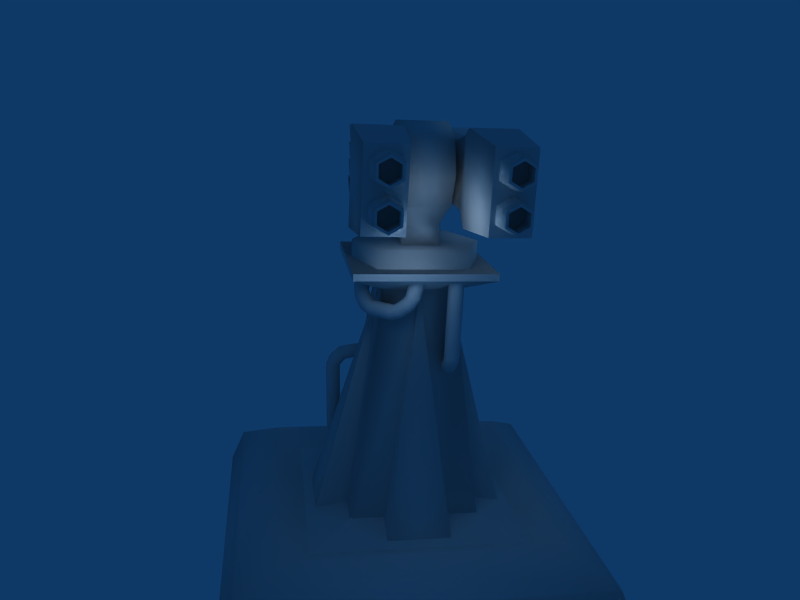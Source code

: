 # Source: mt1.blend  (saved by Blender 2.47.0; exported with 4.5.12 LTS)
import bpy
from mathutils import Matrix  # noqa: F401  (used for matrix-valued properties, if any)

bpy.ops.wm.read_factory_settings(use_empty=True)
scene = bpy.context.scene
scene.name = 'Scene'

# ---- collections
col_collection_1 = bpy.data.collections.new('Collection 1'); scene.collection.children.link(col_collection_1)
col_collection_10 = bpy.data.collections.new('Collection 10'); scene.collection.children.link(col_collection_10)

# ---- materials (node trees are filled in below, after node groups)
mat_material = bpy.data.materials.new('Material')
mat_material.alpha_threshold = 0.0
mat_material.roughness = 0.5
mat_material.line_color = (0.0, 0.0, 0.0, 1.0)

# ---- material node trees

# ---- world
world_world = bpy.data.worlds.new('World'); scene.world = world_world
world_world.color = (0.05656, 0.2208, 0.4)
world_world.use_sun_shadow = False
world_world.sun_shadow_jitter_overblur = 0.0
world_world.cycles.sampling_method = 'MANUAL'
world_world.cycles.sample_map_resolution = 256

# ---- cameras
cam_camera = bpy.data.cameras.new('Camera')
cam_camera.passepartout_alpha = 0.2
cam_camera.clip_end = 100.0
cam_camera.lens = 35.0
cam_camera.ortho_scale = 7.314
cam_camera.show_passepartout = False
cam_camera.show_safe_areas = True
cam_camera.dof.focus_distance = 0.0
cam_camera.dof.aperture_fstop = 128.0

# ---- lights
light_spot_001 = bpy.data.lights.new('Spot.001', 'POINT')
light_spot_001.transmission_factor = 0.0
light_spot_001.cutoff_distance = 30.0
light_spot_001.energy = 100.0
light_spot_001.shadow_buffer_clip_start = 1.001
light_spot_001.shadow_soft_size = 1.0
light_spot_001.shadow_maximum_resolution = 0.006
light_spot_001.use_absolute_resolution = True
light_spot_001.cycles.use_multiple_importance_sampling = False
light_spot = bpy.data.lights.new('Spot', 'POINT')
light_spot.transmission_factor = 0.0
light_spot.cutoff_distance = 30.0
light_spot.energy = 100.0
light_spot.shadow_buffer_clip_start = 1.001
light_spot.shadow_soft_size = 1.0
light_spot.shadow_maximum_resolution = 0.006
light_spot.use_absolute_resolution = True
light_spot.cycles.use_multiple_importance_sampling = False

# ---- meshes
me_cylinder_002 = bpy.data.meshes.new('Cylinder.002')
me_cylinder_002.from_pydata([(-1.608, 10.66, 16.89), (-1.608, 13.77, 14.38), (1.608, 13.77, 14.38), (1.608, 10.66, 16.89), (-1.658, 13.47, 17.14), (1.658, 13.47, 17.14), (-1.658, 15.74, 15.3), (-1.658, 16.37, 17.45), (-1.658, 15.3, 19.41), (-1.658, 13.16, 20.04), (-1.658, 11.2, 18.97), (-1.658, 10.57, 16.83), (-1.658, 11.63, 14.87), (-1.658, 13.78, 14.24), (1.658, 15.74, 15.3), (1.658, 16.37, 17.45), (1.658, 15.3, 19.41), (1.658, 13.16, 20.04), (1.658, 11.2, 18.97), (1.658, 10.57, 16.83), (1.658, 11.63, 14.87), (1.658, 13.78, 14.24), (-1.142, 10.37, 15.45), (-1.142, 12.93, 13.38), (1.142, 12.93, 13.38), (1.142, 10.37, 15.45), (1.228, 12.18, 12.26), (-1.228, 12.18, 12.26), (1.228, 9.425, 14.49), (-1.228, 9.425, 14.49), (2.854, 12.65, 10.36), (-2.854, 12.65, 10.36), (-4.117, 10.06, 12.45), (-2.854, 7.451, 14.55), (4.117, 10.06, 12.45), (2.854, 7.451, 14.55), (2.615, 8.415, 15.3), (4.117, 10.8, 13.37), (-2.615, 8.415, 15.3), (-4.117, 10.8, 13.37), (-2.615, 13.18, 11.46), (2.615, 13.18, 11.46)], [], [(0, 22, 25, 3), (22, 0, 1, 23), (23, 1, 2, 24), (24, 2, 3, 25), (14, 21, 13, 6), (15, 14, 6, 7), (16, 15, 7, 8), (17, 16, 8, 9), (18, 17, 9, 10), (19, 18, 10, 11), (20, 19, 11, 12), (21, 20, 12, 13), (4, 6, 13), (5, 21, 14), (4, 7, 6), (5, 14, 15), (4, 8, 7), (5, 15, 16), (4, 9, 8), (5, 16, 17), (4, 10, 9), (5, 17, 18), (4, 11, 10), (5, 18, 19), (4, 12, 11), (5, 19, 20), (4, 13, 12), (5, 20, 21), (28, 25, 22, 29), (29, 22, 23, 27), (27, 23, 24, 26), (26, 24, 25, 28), (41, 26, 28, 36), (40, 27, 26, 41), (38, 29, 27, 40), (36, 28, 29, 38), (38, 40, 39), (37, 41, 36), (41, 30, 31, 40), (38, 33, 35, 36), (39, 32, 33, 38), (41, 37, 34, 30), (40, 31, 32, 39), (37, 36, 35, 34)])
me_cylinder_002.polygons.foreach_set('use_smooth', [True] * 44)
me_cylinder_002.materials.append(mat_material)
me_cylinder_002.use_remesh_preserve_volume = False
me_cylinder_002.use_remesh_preserve_attributes = False
me_cylinder_002.use_mirror_vertex_groups = False
me_cylinder_002.update()
me_cylinder_001 = bpy.data.meshes.new('Cylinder.001')
me_cylinder_001.from_pydata([(4.103, 15.62, 14.6), (4.089, 16.49, 14.8), (2.306, 16.46, 14.81), (2.32, 15.59, 14.62), (4.108, 14.94, 13.72), (4.095, 15.81, 13.91), (2.311, 15.78, 13.92), (2.325, 14.91, 13.73), (4.092, 16.98, 16.37), (4.079, 17.85, 16.57), (2.295, 17.82, 16.58), (2.309, 16.95, 16.39), (4.098, 16.3, 15.49), (4.084, 17.17, 15.68), (2.301, 17.14, 15.69), (2.314, 16.27, 15.5), (4.112, 15.59, 15.76), (2.328, 15.56, 15.77), (4.106, 16.27, 16.64), (2.323, 16.23, 16.66), (4.118, 14.77, 14.7), (2.335, 14.74, 14.71), (4.117, 14.91, 14.87), (2.334, 14.88, 14.89), (4.108, 16.13, 16.47), (2.324, 16.1, 16.48), (4.113, 15.45, 15.58), (2.329, 15.42, 15.6), (1.874, 11.79, 22.19), (1.902, 8.241, 17.57), (4.814, 8.291, 17.55), (4.786, 11.84, 22.17), (4.123, 14.23, 13.99), (4.43, 10.47, 16.74), (4.408, 13.18, 20.27), (4.102, 16.81, 17.35), (2.179, 13.15, 20.29), (2.2, 10.43, 16.75), (2.339, 14.2, 14.0), (2.319, 16.78, 17.36), (0.9025, 13.94, 15.42), (0.8916, 15.32, 17.22), (0.8168, 13.38, 18.78), (0.8283, 11.93, 16.89), (4.64, 5.118, 20.61), (4.617, 8.055, 24.44), (2.228, 5.076, 20.63), (2.205, 8.014, 24.46)], [], [(1, 0, 3, 2), (0, 22, 23, 3), (22, 0, 1, 26), (26, 1, 2, 27), (27, 2, 3, 23), (7, 6, 5, 4), (38, 7, 4, 32), (32, 4, 5, 20), (20, 5, 6, 21), (21, 6, 7, 38), (11, 10, 9, 8), (19, 11, 8, 18), (18, 8, 9, 35), (35, 9, 10, 39), (39, 10, 11, 19), (15, 14, 13, 12), (17, 15, 12, 16), (16, 12, 13, 24), (24, 13, 14, 25), (25, 14, 15, 17), (27, 17, 16, 26), (26, 16, 24), (25, 19, 18, 24), (24, 18, 35), (32, 20, 22), (22, 20, 21, 23), (22, 26, 33), (32, 22, 33), (24, 35, 34), (26, 24, 34), (26, 34, 33), (34, 36, 28, 31), (37, 33, 30, 29), (33, 34, 31, 30), (37, 38, 32, 33), (36, 34, 35, 39), (28, 36, 37, 29), (39, 38, 40, 41), (37, 36, 42, 43), (36, 39, 41, 42), (38, 37, 43, 40), (42, 41, 40, 43), (30, 31, 45, 44), (29, 30, 44, 46), (31, 28, 47, 45), (28, 29, 46, 47), (47, 46, 44, 45)])
me_cylinder_001.polygons.foreach_set('use_smooth', [0, 0, 1, 0, 1, 0, 0, 1, 0, 1, 0, 0, 1, 0, 1, 0, 0, 1, 0, 1, 0, 0, 0, 1, 1, 0, 1, 1, 1, 1, 1, 0, 0, 1, 0, 0, 1, 1, 1, 1, 1, 0, 1, 0, 0, 1, 0])
me_cylinder_001.materials.append(mat_material)
me_cylinder_001.use_remesh_preserve_volume = False
me_cylinder_001.use_remesh_preserve_attributes = False
me_cylinder_001.use_mirror_vertex_groups = False
me_cylinder_001.update()
me_cylinder = bpy.data.meshes.new('Cylinder')
me_cylinder.from_pydata([(2.224, -9.749, -23.39), (2.224, -16.69, -17.78), (-6.695, -16.69, -17.78), (-6.695, -9.749, -23.39), (-0.005633, -0.9756, -8.977), (-4.465, -4.445, -6.175), (2.224, -11.48, -21.99), (2.224, -14.95, -19.18), (-0.005632, -2.71, -7.576), (4.454, -14.95, -19.18), (4.454, -11.48, -21.99), (-0.005632, -16.69, -17.78), (-4.465, -16.69, -17.78), (-2.235, -4.445, -6.175), (-6.695, -14.95, -19.18), (-6.695, -11.48, -21.99), (-4.465, -2.71, -7.576), (-0.005632, -9.749, -23.39), (-4.465, -9.749, -23.39), (-2.235, -0.9756, -8.977), (-4.465, -8.015, -24.79), (-0.005633, -8.015, -24.79), (-8.925, -11.48, -21.99), (-8.925, -14.95, -19.18), (-4.465, -18.42, -16.38), (-0.005632, -18.42, -16.38), (-0.005632, -4.445, -6.175), (-4.465, -0.9756, -8.977), (2.224, -5.479, -3.907), (2.224, -2.01, -6.709), (-6.695, -5.479, -3.907), (-2.235, -5.479, -3.907), (-6.695, -2.01, -6.709), (-6.695, 1.459, -9.511), (-2.235, 1.459, -9.511), (2.224, 1.459, -9.511), (2.224, -5.199, -3.56), (2.224, -1.729, -6.362), (-6.695, -5.199, -3.56), (-2.235, -5.199, -3.56), (-6.695, -1.729, -6.362), (-6.695, 1.74, -9.164), (-2.235, 1.74, -9.164), (2.224, 1.74, -9.164), (0.131, -7.715, -8.771), (0.2586, -7.887, -8.632), (0.2586, -8.086, -8.472), (0.131, -8.258, -8.333), (-0.08998, -8.357, -8.253), (-0.3452, -8.357, -8.253), (-0.5662, -8.258, -8.333), (-0.6938, -8.086, -8.472), (-0.6938, -7.887, -8.632), (-0.5662, -7.715, -8.771), (-0.3452, -7.616, -8.851), (-0.08998, -7.616, -8.851), (0.131, -4.567, -4.873), (0.2586, -4.739, -4.735), (0.2586, -4.937, -4.574), (0.131, -5.109, -4.435), (-0.08998, -5.208, -4.355), (-0.3452, -5.208, -4.355), (-0.5662, -5.109, -4.435), (-0.6938, -4.937, -4.574), (-0.6938, -4.739, -4.735), (-0.5662, -4.567, -4.873), (-0.3452, -4.468, -4.954), (-0.08998, -4.468, -4.954), (0.131, -7.773, -8.946), (0.2586, -7.991, -8.911), (0.2586, -8.243, -8.872), (0.131, -8.462, -8.838), (-0.08998, -8.588, -8.818), (-0.3452, -8.588, -8.818), (-0.5662, -8.462, -8.838), (-0.6938, -8.243, -8.872), (-0.6938, -7.991, -8.911), (-0.5662, -7.773, -8.946), (-0.3452, -7.647, -8.966), (-0.08998, -7.647, -8.966), (0.131, -7.725, -9.393), (0.2586, -7.932, -9.473), (0.2586, -8.17, -9.565), (0.131, -8.376, -9.644), (-0.08998, -8.495, -9.69), (-0.3452, -8.495, -9.69), (-0.5662, -8.376, -9.644), (-0.6938, -8.17, -9.565), (-0.6938, -7.932, -9.473), (-0.5662, -7.725, -9.393), (-0.3452, -7.606, -9.348), (-0.08998, -7.606, -9.348), (0.2586, -7.725, -9.927), (0.131, -7.519, -9.847), (0.2586, -7.963, -10.02), (0.131, -8.169, -10.1), (-0.08998, -8.288, -10.14), (-0.3452, -8.288, -10.14), (-0.5662, -8.169, -10.1), (-0.6938, -7.963, -10.02), (-0.6938, -7.725, -9.927), (-0.5662, -7.519, -9.847), (-0.3452, -7.4, -9.801), (-0.08998, -7.4, -9.801), (0.651, 0.6194, -10.28), (0.7813, 0.4007, -10.23), (0.7813, 0.1482, -10.16), (0.651, -0.07049, -10.11), (0.4254, -0.1968, -10.08), (0.1649, -0.1968, -10.08), (-0.06075, -0.07049, -10.11), (-0.191, 0.1482, -10.16), (-0.191, 0.4007, -10.23), (-0.06075, 0.6194, -10.28), (0.1649, 0.7457, -10.32), (0.4254, 0.7457, -10.32), (0.651, 0.8669, -9.308), (0.7813, 0.6482, -9.253), (0.7813, 0.3957, -9.189), (0.651, 0.177, -9.133), (0.4254, 0.05074, -9.101), (0.1649, 0.05074, -9.101), (-0.06075, 0.177, -9.133), (-0.191, 0.3957, -9.189), (-0.191, 0.6482, -9.253), (-0.06075, 0.8669, -9.308), (0.1649, 0.9932, -9.341), (0.4254, 0.9932, -9.34), (0.3803, 0.466, -10.89), (0.4931, 0.2313, -10.9), (0.4931, -0.02122, -10.83), (0.3803, -0.2239, -10.71), (0.185, -0.3224, -10.57), (-0.04066, -0.2904, -10.45), (-0.236, -0.1364, -10.37), (-0.3489, 0.09831, -10.36), (-0.3489, 0.3508, -10.43), (-0.236, 0.5535, -10.54), (-0.04066, 0.652, -10.69), (0.185, 0.62, -10.81), (-0.1959, 0.3243, -11.45), (-0.1307, 0.0779, -11.5), (-0.1307, -0.1746, -11.44), (-0.1959, -0.3656, -11.27), (-0.3087, -0.4438, -11.05), (-0.4389, -0.3883, -10.83), (-0.5517, -0.214, -10.67), (-0.6169, 0.03241, -10.62), (-0.6169, 0.2849, -10.69), (-0.5517, 0.4759, -10.85), (-0.4389, 0.5541, -11.07), (-0.3087, 0.4986, -11.29), (-0.8197, 0.2578, -11.71), (-0.8197, 0.007061, -11.78), (-0.8197, -0.2455, -11.72), (-0.8197, -0.4321, -11.53), (-0.8197, -0.5029, -11.28), (-0.8197, -0.4388, -11.03), (-0.8197, -0.2571, -10.84), (-0.8197, -0.0064, -10.77), (-0.8197, 0.2461, -10.84), (-0.8197, 0.4328, -11.02), (-0.8197, 0.5036, -11.27), (-0.8197, 0.4395, -11.52), (-1.599, 0.2578, -11.71), (-1.599, -0.2455, -11.72), (-1.599, -0.4321, -11.53), (-1.599, -0.2571, -10.84), (-1.599, -0.0064, -10.77), (-1.599, 0.2461, -10.84), (-1.599, 0.4328, -11.02), (-1.599, 0.5036, -11.27), (-1.599, 0.4395, -11.52), (-1.599, -0.4388, -11.03), (-1.599, -0.5029, -11.28), (-1.599, 0.007061, -11.78), (-2.377, 0.4395, -11.52), (-2.377, 0.5036, -11.27), (-2.377, 0.4328, -11.02), (-2.377, 0.2461, -10.84), (-2.377, -0.0064, -10.77), (-2.377, -0.2571, -10.84), (-2.377, -0.4388, -11.03), (-2.377, -0.5029, -11.28), (-2.377, -0.4321, -11.53), (-2.377, -0.2455, -11.72), (-2.377, 0.007061, -11.78), (-2.377, 0.2578, -11.71), (-2.888, 0.4986, -11.29), (-2.758, 0.5541, -11.07), (-2.645, 0.4759, -10.85), (-2.58, 0.2849, -10.69), (-2.58, 0.03241, -10.62), (-2.645, -0.214, -10.67), (-2.758, -0.3883, -10.83), (-2.888, -0.4438, -11.05), (-3.001, -0.3656, -11.27), (-3.066, -0.1746, -11.44), (-3.066, 0.0779, -11.5), (-3.001, 0.3243, -11.45), (-3.382, 0.62, -10.81), (-3.156, 0.652, -10.69), (-2.961, 0.5535, -10.54), (-2.848, 0.3508, -10.43), (-2.848, 0.09831, -10.36), (-2.961, -0.1364, -10.37), (-3.156, -0.2904, -10.45), (-3.382, -0.3224, -10.57), (-3.577, -0.2239, -10.71), (-3.69, -0.02122, -10.83), (-3.69, 0.2313, -10.9), (-3.577, 0.466, -10.89), (-3.623, 0.9932, -9.341), (-3.362, 0.9932, -9.341), (-3.136, 0.8669, -9.308), (-3.006, 0.6482, -9.253), (-3.006, 0.3957, -9.189), (-3.136, 0.177, -9.133), (-3.362, 0.05074, -9.101), (-3.623, 0.05074, -9.101), (-3.848, 0.177, -9.133), (-3.978, 0.3957, -9.189), (-3.978, 0.6482, -9.253), (-3.848, 0.8669, -9.308), (-3.623, 0.7457, -10.32), (-3.362, 0.7457, -10.32), (-3.136, 0.6194, -10.28), (-3.006, 0.4007, -10.23), (-3.006, 0.1482, -10.16), (-3.136, -0.07049, -10.11), (-3.362, -0.1968, -10.08), (-3.623, -0.1968, -10.08), (-3.848, -0.07049, -10.11), (-3.978, 0.1482, -10.16), (-3.978, 0.4007, -10.23), (-3.848, 0.6194, -10.28), (-2.853, -5.958, -4.957), (-2.621, -5.962, -5.076), (-2.467, -5.89, -5.274), (-2.434, -5.762, -5.498), (-2.529, -5.612, -5.689), (-2.727, -5.481, -5.795), (-2.976, -5.403, -5.788), (-3.208, -5.4, -5.669), (-3.361, -5.472, -5.471), (-3.395, -5.6, -5.247), (-3.3, -5.749, -5.056), (-3.101, -5.881, -4.95), (-2.58, -5.134, -4.447), (-2.348, -5.138, -4.565), (-2.195, -5.066, -4.763), (-2.161, -4.938, -4.988), (-2.256, -4.789, -5.179), (-2.455, -4.657, -5.285), (-2.703, -4.579, -5.278), (-2.935, -4.576, -5.159), (-3.089, -4.648, -4.961), (-3.122, -4.776, -4.737), (-3.027, -4.925, -4.546), (-2.829, -5.057, -4.44), (-3.228, -6.332, -5.384), (-3.027, -6.38, -5.542), (-2.873, -6.309, -5.74), (-2.809, -6.136, -5.924), (-2.85, -5.909, -6.046), (-2.987, -5.689, -6.072), (-3.182, -5.534, -5.995), (-3.383, -5.486, -5.836), (-3.536, -5.558, -5.638), (-3.601, -5.731, -5.454), (-3.559, -5.957, -5.333), (-3.423, -6.178, -5.307), (-3.823, -6.514, -5.91), (-3.671, -6.577, -6.112), (-3.517, -6.505, -6.31), (-3.404, -6.317, -6.451), (-3.36, -6.065, -6.497), (-3.398, -5.814, -6.436), (-3.508, -5.633, -6.283), (-3.66, -5.571, -6.081), (-3.813, -5.642, -5.883), (-3.927, -5.83, -5.743), (-3.97, -6.082, -5.697), (-3.932, -6.333, -5.758), (-4.371, -6.421, -6.301), (-4.273, -6.465, -6.539), (-4.12, -6.393, -6.737), (-3.952, -6.224, -6.842), (-3.814, -6.004, -6.827), (-3.744, -5.791, -6.695), (-3.759, -5.642, -6.481), (-3.857, -5.597, -6.244), (-4.01, -5.669, -6.046), (-4.178, -5.838, -5.941), (-4.316, -6.059, -5.956), (-4.387, -6.272, -6.088), (-4.867, -6.073, -6.856), (-4.407, -5.611, -7.144), (-4.337, -5.398, -7.012), (-4.98, -5.879, -6.405), (-4.909, -5.666, -6.273), (-4.772, -5.446, -6.258), (-4.603, -5.277, -6.363), (-4.45, -5.205, -6.561), (-4.353, -5.249, -6.799), (-4.545, -5.832, -7.159), (-4.713, -6.001, -7.054), (-4.964, -6.028, -6.618), (-5.573, -5.487, -6.722), (-5.503, -5.274, -6.59), (-5.365, -5.053, -6.575), (-5.197, -4.884, -6.68), (-5.043, -4.812, -6.878), (-4.946, -4.857, -7.116), (-4.93, -5.005, -7.329), (-5.001, -5.219, -7.461), (-5.138, -5.439, -7.476), (-5.307, -5.608, -7.371), (-5.46, -5.68, -7.173), (-5.557, -5.636, -6.936), (-5.897, -5.032, -6.808), (-5.737, -4.913, -6.641), (-5.521, -4.774, -6.595), (-5.308, -4.653, -6.683), (-5.155, -4.581, -6.881), (-5.102, -4.578, -7.136), (-5.165, -4.645, -7.38), (-5.325, -4.764, -7.547), (-5.54, -4.903, -7.593), (-5.753, -5.025, -7.505), (-5.907, -5.097, -7.307), (-5.959, -5.1, -7.052), (-6.14, -4.38, -6.759), (-5.932, -4.387, -6.601), (-5.676, -4.357, -6.564), (-5.44, -4.298, -6.656), (-5.287, -4.226, -6.854), (-5.257, -4.161, -7.104), (-5.36, -4.119, -7.34), (-5.567, -4.111, -7.498), (-5.823, -4.141, -7.536), (-6.06, -4.2, -7.443), (-6.213, -4.272, -7.245), (-6.242, -4.338, -6.995), (-5.912, -3.016, -6.088), (-5.713, -3.148, -5.982), (-5.465, -3.225, -5.989), (-5.233, -3.229, -6.107), (-5.08, -3.157, -6.305), (-5.046, -3.029, -6.53), (-5.141, -2.879, -6.721), (-5.34, -2.748, -6.827), (-5.588, -2.67, -6.82), (-5.82, -2.667, -6.701), (-5.973, -2.739, -6.503), (-6.007, -2.867, -6.279), (-6.184, -3.84, -6.598), (-5.986, -3.971, -6.492), (-5.737, -4.049, -6.499), (-5.505, -4.053, -6.618), (-5.352, -3.981, -6.816), (-5.318, -3.853, -7.04), (-5.414, -3.703, -7.231), (-5.612, -3.572, -7.337), (-5.861, -3.494, -7.33), (-6.093, -3.491, -7.211), (-6.246, -3.563, -7.013), (-6.28, -3.691, -6.789), (-5.753, -8.095, -19.14), (-5.728, -7.881, -19.28), (-5.766, -7.751, -19.49), (-5.856, -7.74, -19.73), (-5.975, -7.851, -19.93), (-6.091, -8.055, -20.03), (-6.173, -8.296, -20.01), (-6.198, -8.51, -19.87), (-6.16, -8.64, -19.66), (-6.069, -8.65, -19.42), (-5.834, -8.336, -19.12), (-5.95, -8.539, -19.22), (-6.204, -7.946, -18.99), (-6.179, -7.732, -19.13), (-6.217, -7.602, -19.34), (-6.307, -7.591, -19.58), (-6.427, -7.702, -19.78), (-6.542, -7.905, -19.88), (-6.624, -8.146, -19.86), (-6.649, -8.361, -19.72), (-6.611, -8.49, -19.51), (-6.521, -8.501, -19.27), (-6.401, -8.39, -19.07), (-6.286, -8.187, -18.97), (-6.484, -7.782, -18.78), (-6.459, -7.567, -18.92), (-6.544, -7.409, -19.1), (-6.718, -7.35, -19.28), (-6.934, -7.404, -19.4), (-7.133, -7.559, -19.44), (-7.262, -7.771, -19.39), (-7.287, -7.986, -19.25), (-7.202, -8.144, -19.07), (-7.028, -8.203, -18.89), (-6.812, -8.149, -18.77), (-6.613, -7.994, -18.73), (-6.709, -5.014, -14.48), (-6.684, -4.8, -14.62), (-6.789, -4.606, -14.75), (-6.996, -4.485, -14.84), (-7.25, -4.469, -14.86), (-7.482, -4.562, -14.81), (-7.631, -4.739, -14.7), (-7.656, -4.953, -14.56), (-7.551, -5.147, -14.43), (-7.344, -5.268, -14.35), (-7.09, -5.284, -14.33), (-6.858, -5.192, -14.38), (-6.535, -7.72, -18.7), (-6.51, -7.506, -18.83), (-6.615, -7.312, -18.96), (-6.822, -7.191, -19.05), (-7.076, -7.174, -19.07), (-7.308, -7.267, -19.02), (-7.457, -7.444, -18.91), (-7.482, -7.659, -18.78), (-7.377, -7.852, -18.65), (-7.17, -7.974, -18.56), (-6.916, -7.99, -18.54), (-6.684, -7.897, -18.59), (-6.558, -4.912, -14.3), (-6.692, -5.056, -14.13), (-6.532, -4.698, -14.43), (-6.623, -4.471, -14.51), (-6.804, -4.292, -14.5), (-7.029, -4.209, -14.41), (-7.235, -4.244, -14.26), (-7.369, -4.388, -14.1), (-7.394, -4.602, -13.96), (-7.304, -4.829, -13.89), (-7.123, -5.008, -13.9), (-6.898, -5.091, -13.99), (-6.297, -4.783, -14.04), (-6.386, -4.905, -13.84), (-6.272, -4.569, -14.18), (-6.317, -4.32, -14.21), (-6.421, -4.102, -14.13), (-6.556, -3.975, -13.95), (-6.685, -3.971, -13.73), (-6.774, -4.093, -13.53), (-6.799, -4.307, -13.39), (-6.754, -4.556, -13.36), (-6.65, -4.774, -13.44), (-6.515, -4.901, -13.62), (-5.972, -4.807, -13.89), (-5.986, -4.905, -13.65), (-5.934, -4.607, -14.04), (-5.884, -4.359, -14.07), (-5.834, -4.129, -13.98), (-5.798, -3.979, -13.77), (-5.785, -3.949, -13.52), (-5.8, -4.047, -13.28), (-5.837, -4.247, -13.13), (-5.888, -4.495, -13.1), (-5.938, -4.724, -13.2), (-5.974, -4.875, -13.4), (-5.173, -4.788, -13.79), (-5.187, -4.886, -13.56), (-5.135, -4.588, -13.95), (-5.085, -4.34, -13.98), (-5.035, -4.11, -13.88), (-4.999, -3.96, -13.68), (-4.986, -3.93, -13.42), (-5.001, -4.028, -13.19), (-5.038, -4.228, -13.04), (-5.089, -4.476, -13.0), (-5.139, -4.706, -13.1), (-5.175, -4.856, -13.31)], [], [(6, 0, 4, 8), (8, 26, 1, 7), (8, 7, 9), (6, 8, 10), (8, 9, 10), (26, 13, 11, 1), (13, 5, 2, 12), (5, 16, 14, 2), (16, 27, 3, 15), (0, 17, 19, 4), (18, 3, 27, 19), (18, 19, 20), (19, 17, 21), (21, 20, 19), (16, 15, 22), (14, 16, 23), (16, 22, 23), (13, 12, 24), (11, 13, 25), (13, 24, 25), (26, 8, 29, 28), (5, 13, 31, 30), (27, 16, 32, 33), (19, 27, 33, 34), (8, 4, 35, 29), (13, 26, 28, 31), (16, 5, 30, 32), (4, 19, 34, 35), (28, 29, 37, 36), (30, 31, 39, 38), (33, 32, 40, 41), (34, 33, 41, 42), (29, 35, 43, 37), (31, 28, 36, 39), (32, 30, 38, 40), (35, 34, 42, 43), (44, 56, 57, 45), (45, 57, 58, 46), (46, 58, 59, 47), (47, 59, 60, 48), (48, 60, 61, 49), (49, 61, 62, 50), (50, 62, 63, 51), (51, 63, 64, 52), (52, 64, 65, 53), (53, 65, 66, 54), (54, 66, 67, 55), (55, 67, 56, 44), (44, 45, 69, 68), (45, 46, 70, 69), (46, 47, 71, 70), (47, 48, 72, 71), (48, 49, 73, 72), (49, 50, 74, 73), (50, 51, 75, 74), (51, 52, 76, 75), (52, 53, 77, 76), (53, 54, 78, 77), (54, 55, 79, 78), (55, 44, 68, 79), (68, 69, 81, 80), (69, 70, 82, 81), (70, 71, 83, 82), (71, 72, 84, 83), (72, 73, 85, 84), (73, 74, 86, 85), (74, 75, 87, 86), (75, 76, 88, 87), (76, 77, 89, 88), (77, 78, 90, 89), (78, 79, 91, 90), (79, 68, 80, 91), (80, 81, 92, 93), (81, 82, 94, 92), (82, 83, 95, 94), (83, 84, 96, 95), (84, 85, 97, 96), (85, 86, 98, 97), (86, 87, 99, 98), (87, 88, 100, 99), (88, 89, 101, 100), (89, 90, 102, 101), (90, 91, 103, 102), (91, 80, 93, 103), (104, 116, 117, 105), (105, 117, 118, 106), (106, 118, 119, 107), (107, 119, 120, 108), (108, 120, 121, 109), (109, 121, 122, 110), (110, 122, 123, 111), (111, 123, 124, 112), (112, 124, 125, 113), (113, 125, 126, 114), (114, 126, 127, 115), (115, 127, 116, 104), (104, 105, 129, 128), (105, 106, 130, 129), (106, 107, 131, 130), (107, 108, 132, 131), (108, 109, 133, 132), (109, 110, 134, 133), (110, 111, 135, 134), (111, 112, 136, 135), (112, 113, 137, 136), (113, 114, 138, 137), (114, 115, 139, 138), (115, 104, 128, 139), (128, 129, 141, 140), (129, 130, 142, 141), (130, 131, 143, 142), (131, 132, 144, 143), (132, 133, 145, 144), (133, 134, 146, 145), (134, 135, 147, 146), (135, 136, 148, 147), (136, 137, 149, 148), (137, 138, 150, 149), (138, 139, 151, 150), (139, 128, 140, 151), (140, 141, 153, 152), (141, 142, 154, 153), (142, 143, 155, 154), (143, 144, 156, 155), (144, 145, 157, 156), (145, 146, 158, 157), (146, 147, 159, 158), (147, 148, 160, 159), (148, 149, 161, 160), (149, 150, 162, 161), (150, 151, 163, 162), (151, 140, 152, 163), (152, 153, 175, 164), (153, 154, 165, 175), (154, 155, 166, 165), (155, 156, 174, 166), (156, 157, 173, 174), (157, 158, 167, 173), (158, 159, 168, 167), (159, 160, 169, 168), (160, 161, 170, 169), (161, 162, 171, 170), (162, 163, 172, 171), (163, 152, 164, 172), (176, 172, 164, 187), (177, 171, 172, 176), (178, 170, 171, 177), (179, 169, 170, 178), (180, 168, 169, 179), (181, 167, 168, 180), (182, 173, 167, 181), (183, 174, 173, 182), (184, 166, 174, 183), (185, 165, 166, 184), (186, 175, 165, 185), (187, 164, 175, 186), (188, 176, 187, 199), (189, 177, 176, 188), (190, 178, 177, 189), (191, 179, 178, 190), (192, 180, 179, 191), (193, 181, 180, 192), (194, 182, 181, 193), (195, 183, 182, 194), (196, 184, 183, 195), (197, 185, 184, 196), (198, 186, 185, 197), (199, 187, 186, 198), (200, 188, 199, 211), (201, 189, 188, 200), (202, 190, 189, 201), (203, 191, 190, 202), (204, 192, 191, 203), (205, 193, 192, 204), (206, 194, 193, 205), (207, 195, 194, 206), (208, 196, 195, 207), (209, 197, 196, 208), (210, 198, 197, 209), (211, 199, 198, 210), (224, 200, 211, 235), (225, 201, 200, 224), (226, 202, 201, 225), (227, 203, 202, 226), (228, 204, 203, 227), (229, 205, 204, 228), (230, 206, 205, 229), (231, 207, 206, 230), (232, 208, 207, 231), (233, 209, 208, 232), (234, 210, 209, 233), (235, 211, 210, 234), (224, 235, 223, 212), (225, 224, 212, 213), (226, 225, 213, 214), (227, 226, 214, 215), (228, 227, 215, 216), (229, 228, 216, 217), (230, 229, 217, 218), (231, 230, 218, 219), (232, 231, 219, 220), (233, 232, 220, 221), (234, 233, 221, 222), (235, 234, 222, 223), (36, 38, 41, 43), (236, 237, 249, 248), (237, 238, 250, 249), (238, 239, 251, 250), (239, 240, 252, 251), (240, 241, 253, 252), (241, 242, 254, 253), (242, 243, 255, 254), (243, 244, 256, 255), (244, 245, 257, 256), (245, 246, 258, 257), (246, 247, 259, 258), (247, 236, 248, 259), (236, 260, 261, 237), (237, 261, 262, 238), (238, 262, 263, 239), (239, 263, 264, 240), (240, 264, 265, 241), (241, 265, 266, 242), (242, 266, 267, 243), (243, 267, 268, 244), (244, 268, 269, 245), (245, 269, 270, 246), (246, 270, 271, 247), (247, 271, 260, 236), (260, 272, 273, 261), (261, 273, 274, 262), (262, 274, 275, 263), (263, 275, 276, 264), (264, 276, 277, 265), (265, 277, 278, 266), (266, 278, 279, 267), (267, 279, 280, 268), (268, 280, 281, 269), (269, 281, 282, 270), (270, 282, 283, 271), (271, 283, 272, 260), (272, 284, 285, 273), (273, 285, 286, 274), (274, 286, 287, 275), (275, 287, 288, 276), (276, 288, 289, 277), (277, 289, 290, 278), (278, 290, 291, 279), (279, 291, 292, 280), (280, 292, 293, 281), (281, 293, 294, 282), (282, 294, 295, 283), (283, 295, 284, 272), (284, 307, 296, 285), (285, 296, 306, 286), (286, 306, 305, 287), (287, 305, 297, 288), (288, 297, 298, 289), (289, 298, 304, 290), (290, 304, 303, 291), (291, 303, 302, 292), (292, 302, 301, 293), (293, 301, 300, 294), (294, 300, 299, 295), (295, 299, 307, 284), (308, 319, 307, 299), (309, 308, 299, 300), (310, 309, 300, 301), (311, 310, 301, 302), (312, 311, 302, 303), (313, 312, 303, 304), (314, 313, 304, 298), (315, 314, 298, 297), (316, 315, 297, 305), (317, 316, 305, 306), (318, 317, 306, 296), (319, 318, 296, 307), (320, 331, 319, 308), (321, 320, 308, 309), (322, 321, 309, 310), (323, 322, 310, 311), (324, 323, 311, 312), (325, 324, 312, 313), (326, 325, 313, 314), (327, 326, 314, 315), (328, 327, 315, 316), (329, 328, 316, 317), (330, 329, 317, 318), (331, 330, 318, 319), (332, 343, 331, 320), (333, 332, 320, 321), (334, 333, 321, 322), (335, 334, 322, 323), (336, 335, 323, 324), (337, 336, 324, 325), (338, 337, 325, 326), (339, 338, 326, 327), (340, 339, 327, 328), (341, 340, 328, 329), (342, 341, 329, 330), (343, 342, 330, 331), (356, 367, 343, 332), (357, 356, 332, 333), (358, 357, 333, 334), (359, 358, 334, 335), (360, 359, 335, 336), (361, 360, 336, 337), (362, 361, 337, 338), (363, 362, 338, 339), (364, 363, 339, 340), (365, 364, 340, 341), (366, 365, 341, 342), (367, 366, 342, 343), (356, 344, 355, 367), (357, 345, 344, 356), (358, 346, 345, 357), (359, 347, 346, 358), (360, 348, 347, 359), (361, 349, 348, 360), (362, 350, 349, 361), (363, 351, 350, 362), (364, 352, 351, 363), (365, 353, 352, 364), (366, 354, 353, 365), (367, 355, 354, 366), (380, 391, 378, 368), (381, 380, 368, 369), (382, 381, 369, 370), (383, 382, 370, 371), (384, 383, 371, 372), (385, 384, 372, 373), (386, 385, 373, 374), (387, 386, 374, 375), (388, 387, 375, 376), (389, 388, 376, 377), (390, 389, 377, 379), (391, 390, 379, 378), (392, 403, 391, 380), (393, 392, 380, 381), (394, 393, 381, 382), (395, 394, 382, 383), (396, 395, 383, 384), (397, 396, 384, 385), (398, 397, 385, 386), (399, 398, 386, 387), (400, 399, 387, 388), (401, 400, 388, 389), (402, 401, 389, 390), (403, 402, 390, 391), (416, 427, 403, 392), (417, 416, 392, 393), (418, 417, 393, 394), (419, 418, 394, 395), (420, 419, 395, 396), (421, 420, 396, 397), (422, 421, 397, 398), (423, 422, 398, 399), (424, 423, 399, 400), (425, 424, 400, 401), (426, 425, 401, 402), (427, 426, 402, 403), (416, 404, 415, 427), (417, 405, 404, 416), (418, 406, 405, 417), (419, 407, 406, 418), (420, 408, 407, 419), (421, 409, 408, 420), (422, 410, 409, 421), (423, 411, 410, 422), (424, 412, 411, 423), (425, 413, 412, 424), (426, 414, 413, 425), (427, 415, 414, 426), (415, 404, 428, 429), (404, 405, 430, 428), (405, 406, 431, 430), (406, 407, 432, 431), (407, 408, 433, 432), (408, 409, 434, 433), (409, 410, 435, 434), (410, 411, 436, 435), (411, 412, 437, 436), (412, 413, 438, 437), (413, 414, 439, 438), (414, 415, 429, 439), (429, 428, 440, 441), (428, 430, 442, 440), (430, 431, 443, 442), (431, 432, 444, 443), (432, 433, 445, 444), (433, 434, 446, 445), (434, 435, 447, 446), (435, 436, 448, 447), (436, 437, 449, 448), (437, 438, 450, 449), (438, 439, 451, 450), (439, 429, 441, 451), (441, 440, 452, 453), (440, 442, 454, 452), (442, 443, 455, 454), (443, 444, 456, 455), (444, 445, 457, 456), (445, 446, 458, 457), (446, 447, 459, 458), (447, 448, 460, 459), (448, 449, 461, 460), (449, 450, 462, 461), (450, 451, 463, 462), (451, 441, 453, 463), (453, 452, 464, 465), (452, 454, 466, 464), (454, 455, 467, 466), (455, 456, 468, 467), (456, 457, 469, 468), (457, 458, 470, 469), (458, 459, 471, 470), (459, 460, 472, 471), (460, 461, 473, 472), (461, 462, 474, 473), (462, 463, 475, 474), (463, 453, 465, 475)])
me_cylinder.polygons.foreach_set('use_smooth', [1, 1, 0, 0, 1, 1, 1, 1, 1, 1, 1, 0, 0, 1, 0, 0, 1, 0, 0, 1, 1, 1, 1, 1, 1, 1, 1, 1, 0, 0, 0, 0, 0, 0, 0, 0, 1, 1, 1, 1, 1, 1, 1, 1, 1, 1, 1, 1, 1, 1, 1, 1, 1, 1, 1, 1, 1, 1, 1, 1, 1, 1, 1, 1, 1, 1, 1, 1, 1, 1, 1, 1, 1, 1, 1, 1, 1, 1, 1, 1, 1, 1, 1, 1, 1, 1, 1, 1, 1, 1, 1, 1, 1, 1, 1, 1, 1, 1, 1, 1, 1, 1, 1, 1, 1, 1, 1, 1, 1, 1, 1, 1, 1, 1, 1, 1, 1, 1, 1, 1, 1, 1, 1, 1, 1, 1, 1, 1, 1, 1, 1, 1, 1, 1, 1, 1, 1, 1, 1, 1, 1, 1, 1, 1, 1, 1, 1, 1, 1, 1, 1, 1, 1, 1, 1, 1, 1, 1, 1, 1, 1, 1, 1, 1, 1, 1, 1, 1, 1, 1, 1, 1, 1, 1, 1, 1, 1, 1, 1, 1, 1, 1, 1, 1, 1, 1, 1, 1, 1, 1, 1, 1, 1, 1, 1, 1, 1, 1, 1, 1, 1, 1, 1, 1, 1, 1, 1, 1, 1, 1, 1, 1, 1, 1, 1, 1, 1, 1, 1, 1, 1, 1, 1, 1, 1, 1, 1, 1, 1, 1, 1, 1, 1, 1, 1, 1, 1, 1, 1, 1, 1, 1, 1, 1, 1, 1, 1, 1, 1, 1, 1, 1, 1, 1, 1, 1, 1, 1, 1, 1, 1, 1, 1, 1, 1, 1, 1, 1, 1, 1, 1, 1, 1, 1, 1, 1, 1, 1, 1, 1, 1, 1, 1, 1, 1, 1, 1, 1, 1, 1, 1, 1, 1, 1, 1, 1, 1, 1, 1, 1, 1, 1, 1, 1, 1, 1, 1, 1, 1, 1, 1, 1, 1, 1, 1, 1, 1, 1, 1, 1, 1, 1, 1, 1, 1, 1, 1, 1, 1, 1, 1, 1, 1, 1, 1, 1, 1, 1, 1, 1, 1, 1, 1, 1, 1, 1, 1, 1, 1, 1, 1, 1, 1, 1, 1, 1, 1, 1, 1, 1, 1, 1, 1, 1, 1, 1, 1, 1, 1, 1, 1, 1, 1, 1, 1, 1, 1, 1, 1, 1, 1, 1, 1, 1, 1, 1, 1, 1, 1, 1, 1, 1, 1, 1, 1, 1, 1, 1, 1, 1, 1, 1, 1, 1, 1, 1, 1, 1, 1, 1, 1, 1, 1, 1, 1, 1, 1, 1, 1, 1, 1])
me_cylinder.materials.append(mat_material)
me_cylinder.use_remesh_preserve_volume = False
me_cylinder.use_remesh_preserve_attributes = False
me_cylinder.use_mirror_vertex_groups = False
me_cylinder.update()
me_sphere_001 = bpy.data.meshes.new('Sphere.001')
me_sphere_001.from_pydata([(3.077e-07, 0.0, 0.2191), (6.951e-07, -3.874e-07, -4.168), (-3.134, 3.134, -3.526), (-3.134, 3.134, -0.4234), (-3.134, -3.134, -0.4234), (-3.134, -3.134, -3.526), (3.134, -3.134, -3.526), (3.134, -3.134, -0.4234), (3.134, 3.134, -0.4234), (3.134, 3.134, -3.526), (-3.947, 3.947, -3.928), (3.947, 3.947, -3.928), (-3.947, 3.947, -0.02082), (3.947, 3.947, -0.02082), (3.947, -3.947, -3.928), (3.947, -3.947, -0.02082), (-3.947, -3.947, -0.02082), (-3.947, -3.947, -3.928), (5.582, 5.582, -1.975), (5.582, -5.582, -1.975), (-5.582, -5.582, -1.975), (-5.582, 5.582, -1.975), (5.138, 5.138, -0.7419), (5.138, -5.138, -0.7419), (-5.138, -5.138, -0.7419), (-5.138, 5.138, -0.7419), (5.138, 5.138, -3.207), (5.138, -5.138, -3.207), (-5.138, -5.138, -3.207), (-5.138, 5.138, -3.207)], [], [(1, 2, 9), (3, 0, 8), (4, 0, 3), (1, 5, 2), (1, 6, 5), (7, 0, 4), (8, 0, 7), (1, 9, 6), (9, 2, 10, 11), (3, 8, 13, 12), (6, 9, 11, 14), (8, 7, 15, 13), (7, 4, 16, 15), (5, 6, 14, 17), (2, 5, 17, 10), (4, 3, 12, 16), (18, 22, 23, 19), (22, 13, 15, 23), (19, 23, 24, 20), (23, 15, 16, 24), (20, 24, 25, 21), (24, 16, 12, 25), (21, 25, 22, 18), (25, 12, 13, 22), (11, 26, 27, 14), (26, 18, 19, 27), (14, 27, 28, 17), (27, 19, 20, 28), (17, 28, 29, 10), (28, 20, 21, 29), (10, 29, 26, 11), (29, 21, 18, 26)])
me_sphere_001.polygons.foreach_set('use_smooth', [0, 0, 0, 0, 0, 0, 0, 0, 0, 0, 0, 0, 0, 0, 0, 0, 1, 1, 1, 1, 1, 1, 1, 1, 1, 1, 1, 1, 1, 1, 1, 1])
me_sphere_001.use_remesh_preserve_volume = False
me_sphere_001.use_remesh_preserve_attributes = False
me_sphere_001.use_mirror_vertex_groups = False
me_sphere_001.update()
me_cylinder_003 = bpy.data.meshes.new('Cylinder.003')
me_cylinder_003.from_pydata([(1.929, -4.008, 9.425), (1.929, -4.008, 8.956), (1.522, -4.008, 8.721), (1.116, -4.008, 8.956), (1.116, -4.008, 9.425), (1.522, -4.008, 9.66), (1.854, -4.695, 9.382), (1.854, -4.695, 8.999), (1.522, -4.695, 8.807), (1.19, -4.695, 8.999), (1.19, -4.695, 9.382), (1.522, -4.695, 9.574), (1.522, -4.695, 9.499), (1.256, -4.695, 9.345), (1.256, -4.695, 9.036), (1.522, -4.695, 8.882), (1.789, -4.695, 9.036), (1.789, -4.695, 9.345), (1.849, -3.98, 9.379), (1.849, -3.98, 9.002), (1.522, -3.98, 8.813), (1.196, -3.98, 9.002), (1.196, -3.98, 9.379), (1.522, -3.98, 9.568), (1.522, -3.98, 10.61), (1.196, -3.98, 10.42), (1.196, -3.98, 10.04), (1.522, -3.98, 9.855), (1.849, -3.98, 10.04), (1.849, -3.98, 10.42), (1.789, -4.695, 10.39), (1.789, -4.695, 10.08), (1.522, -4.695, 9.924), (1.256, -4.695, 10.08), (1.256, -4.695, 10.39), (1.522, -4.695, 10.54), (1.522, -4.695, 10.62), (1.19, -4.695, 10.42), (1.19, -4.695, 10.04), (1.522, -4.695, 9.849), (1.854, -4.695, 10.04), (1.854, -4.695, 10.42), (1.522, -4.008, 10.7), (1.116, -4.008, 10.47), (1.116, -4.008, 9.998), (1.522, -4.008, 9.763), (1.929, -4.008, 9.998), (1.929, -4.008, 10.47)], [], [(0, 6, 7, 1), (1, 7, 8, 2), (2, 8, 9, 3), (3, 9, 10, 4), (4, 10, 11, 5), (6, 0, 5, 11), (6, 11, 12, 17), (11, 10, 13, 12), (10, 9, 14, 13), (9, 8, 15, 14), (8, 7, 16, 15), (7, 6, 17, 16), (16, 17, 18, 19), (15, 16, 19, 20), (14, 15, 20, 21), (13, 14, 21, 22), (12, 13, 22, 23), (17, 12, 23, 18), (30, 35, 24, 29), (35, 34, 25, 24), (34, 33, 26, 25), (33, 32, 27, 26), (32, 31, 28, 27), (31, 30, 29, 28), (40, 41, 30, 31), (39, 40, 31, 32), (38, 39, 32, 33), (37, 38, 33, 34), (36, 37, 34, 35), (41, 36, 35, 30), (41, 47, 42, 36), (43, 37, 36, 42), (44, 38, 37, 43), (45, 39, 38, 44), (46, 40, 39, 45), (47, 41, 40, 46)])
me_cylinder_003.polygons.foreach_set('use_smooth', [1, 1, 1, 1, 1, 1, 0, 0, 0, 0, 0, 0, 1, 1, 1, 1, 1, 1, 1, 1, 1, 1, 1, 1, 0, 0, 0, 0, 0, 0, 1, 1, 1, 1, 1, 1])
me_cylinder_003.use_remesh_preserve_volume = False
me_cylinder_003.use_remesh_preserve_attributes = False
me_cylinder_003.use_mirror_vertex_groups = False
me_cylinder_003.update()

# ---- objects
ob_cylinder_002 = bpy.data.objects.new('Cylinder.002', me_cylinder_002)
ob_cylinder_001 = bpy.data.objects.new('Cylinder.001', me_cylinder_001)
ob_lamp_001 = bpy.data.objects.new('Lamp.001', light_spot_001)
ob_cylinder = bpy.data.objects.new('Cylinder', me_cylinder)
ob_lamp = bpy.data.objects.new('Lamp', light_spot)
ob_camera = bpy.data.objects.new('Camera', cam_camera)
ob_sphere = bpy.data.objects.new('Sphere', me_sphere_001)
ob_cylinder_003 = bpy.data.objects.new('Cylinder.003', me_cylinder_003)

# ---- transforms, parenting, visibility, modifiers, constraints
ob_cylinder_002.location = (0.0, 1.192e-07, 0.0)
ob_cylinder_002.rotation_euler = (0.6794, 1.395e-16, 4.931e-17)
ob_cylinder_002.scale = (0.4485, 0.4485, 0.4485)
ob_cylinder_002.lock_rotations_4d = False
ob_cylinder_002.empty_display_type = 'ARROWS'
ob_cylinder_002.lineart.crease_threshold = 0.0
ob_cylinder_001.location = (0.0, 1.192e-07, 0.0)
ob_cylinder_001.rotation_euler = (0.6794, 1.395e-16, 4.931e-17)
ob_cylinder_001.scale = (0.4485, 0.4485, 0.4485)
ob_cylinder_001.lock_rotations_4d = False
ob_cylinder_001.empty_display_type = 'ARROWS'
ob_cylinder_001.lineart.crease_threshold = 0.0
_m = ob_cylinder_001.modifiers.new('Mirror', 'MIRROR')
_m.use_mirror_vertex_groups = False
ob_lamp_001.location = (-0.8559, -3.843, 8.378)
ob_lamp_001.rotation_euler = (0.6503, 0.05522, 1.866)
ob_lamp_001.lock_rotations_4d = False
ob_lamp_001.empty_display_type = 'ARROWS'
ob_lamp_001.color = (0.0, 0.0, 0.0, 0.0)
ob_lamp_001.lineart.crease_threshold = 0.0
ob_cylinder.location = (1.003, -1.189, 9.907)
ob_cylinder.rotation_euler = (0.6794, 1.395e-16, 4.931e-17)
ob_cylinder.scale = (0.4485, 0.4485, 0.4485)
ob_cylinder.lock_rotations_4d = False
ob_cylinder.empty_display_type = 'ARROWS'
ob_cylinder.lineart.crease_threshold = 0.0
ob_lamp.location = (4.076, 1.005, 10.85)
ob_lamp.rotation_euler = (0.6503, 0.05522, 1.866)
ob_lamp.lock_rotations_4d = False
ob_lamp.empty_display_type = 'ARROWS'
ob_lamp.color = (0.0, 0.0, 0.0, 0.0)
ob_lamp.lineart.crease_threshold = 0.0
ob_camera.location = (-4.132, -21.67, 12.37)
ob_camera.rotation_euler = (1.284, -0.04301, -0.159)
ob_camera.lock_rotations_4d = False
ob_camera.empty_display_type = 'ARROWS'
ob_camera.color = (0.0, 0.0, 0.0, 0.0)
ob_camera.display_type = 'WIRE'
ob_camera.lineart.crease_threshold = 0.0
ob_sphere.location = (0.0, 0.0, 0.0)
ob_sphere.lock_rotations_4d = False
ob_sphere.empty_display_type = 'ARROWS'
ob_sphere.color = (0.0, 0.0, 0.0, 1.0)
ob_sphere.lineart.crease_threshold = 0.0
ob_cylinder_003.location = (-5.96e-08, 2.384e-07, -2.384e-07)
ob_cylinder_003.lock_rotations_4d = False
ob_cylinder_003.empty_display_type = 'ARROWS'
ob_cylinder_003.color = (0.0, 0.0, 0.0, 1.0)
ob_cylinder_003.lineart.crease_threshold = 0.0
_m = ob_cylinder_003.modifiers.new('Mirror', 'MIRROR')
_m.use_mirror_vertex_groups = False

# ---- collection membership
col_collection_1.objects.link(ob_cylinder_002)
col_collection_1.objects.link(ob_cylinder_001)
col_collection_1.objects.link(ob_lamp_001)
col_collection_1.objects.link(ob_cylinder)
col_collection_1.objects.link(ob_lamp)
col_collection_1.objects.link(ob_camera)
col_collection_10.objects.link(ob_sphere)
col_collection_10.objects.link(ob_cylinder_003)

# ---- scene / render settings (as saved in the file)
scene.camera = ob_camera
scene.frame_start = 1; scene.frame_end = 250; scene.frame_set(11)
scene.render.engine = 'BLENDER_EEVEE_NEXT'
scene.render.image_settings.file_format = 'JPEG'
scene.render.image_settings.color_mode = 'RGB'
scene.render.image_settings.compression = 90
scene.render.resolution_x = 640
scene.render.resolution_y = 480
scene.render.pixel_aspect_x = 100.0
scene.render.pixel_aspect_y = 100.0
scene.render.fps = 25
scene.render.dither_intensity = 0.0
scene.render.use_compositing = False
scene.render.use_sequencer = False
scene.render.bake_margin = 2
scene.render.bake_bias = 0.0
scene.render.use_stamp_time = False
scene.render.use_stamp_date = False
scene.render.use_stamp_frame = False
scene.render.use_stamp_camera = False
scene.render.use_stamp_scene = False
scene.render.use_stamp_filename = False
scene.render.use_stamp_render_time = False
scene.render.stamp_font_size = 0
scene.cycles.use_denoising = False
scene.cycles.samples = 10
scene.cycles.sampling_pattern = 'TABULATED_SOBOL'
scene.cycles.light_sampling_threshold = 0.0
scene.cycles.use_adaptive_sampling = False
scene.cycles.use_light_tree = False
scene.cycles.blur_glossy = 0.0
scene.cycles.volume_bounces = 1
scene.cycles.pixel_filter_type = 'GAUSSIAN'
scene.cycles.sample_clamp_indirect = 0.0
scene.view_settings.view_transform = 'Raw'
bpy.context.view_layer.update()
